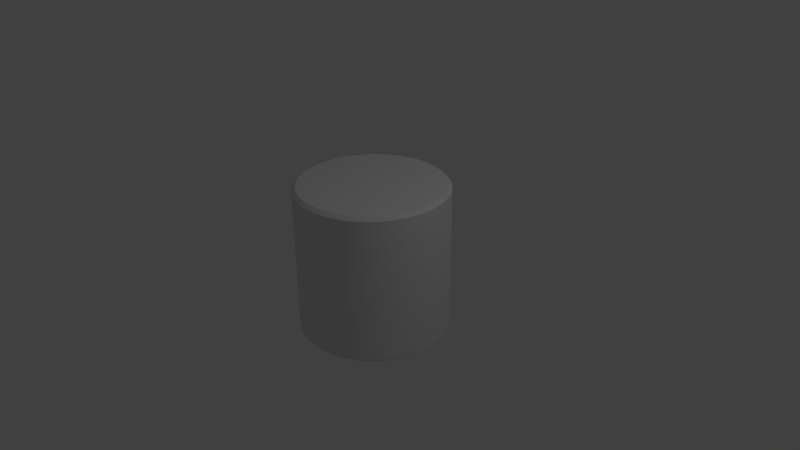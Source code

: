 # Source: cyl_bumper.blend  (saved by Blender 2.75.0; exported with 4.5.12 LTS)
import bpy
from mathutils import Matrix  # noqa: F401  (used for matrix-valued properties, if any)

bpy.ops.wm.read_factory_settings(use_empty=True)
scene = bpy.context.scene
scene.name = 'Scene'

# ---- collections
col_collection_1 = bpy.data.collections.new('Collection 1'); scene.collection.children.link(col_collection_1)

# ---- world
world_world = bpy.data.worlds.new('World'); scene.world = world_world
world_world.color = (0.05088, 0.05088, 0.05088)
world_world.use_sun_shadow = False
world_world.sun_shadow_jitter_overblur = 0.0
world_world.cycles.sampling_method = 'MANUAL'
world_world.cycles.sample_map_resolution = 256

# ---- cameras
cam_camera = bpy.data.cameras.new('Camera')
cam_camera.clip_end = 100.0
cam_camera.lens = 35.0
cam_camera.sensor_width = 32.0
cam_camera.sensor_height = 18.0
cam_camera.ortho_scale = 7.314
cam_camera.dof.focus_distance = 0.0
cam_camera.dof.aperture_fstop = 128.0

# ---- lights
light_lamp = bpy.data.lights.new('Lamp', 'POINT')
light_lamp.transmission_factor = 0.0
light_lamp.cutoff_distance = 30.0
light_lamp.energy = 100.0
light_lamp.shadow_buffer_clip_start = 1.001
light_lamp.shadow_soft_size = 0.1
light_lamp.shadow_maximum_resolution = 0.006
light_lamp.use_absolute_resolution = True
light_lamp.cycles.use_multiple_importance_sampling = False

# ---- meshes
me_cylinder = bpy.data.meshes.new('Cylinder')
me_cylinder.from_pydata([(0.0, 1.0, -1.0), (0.0, 1.0, 1.0), (0.1951, 0.9808, -1.0), (0.1951, 0.9808, 1.0), (0.3827, 0.9239, -1.0), (0.3827, 0.9239, 1.0), (0.5556, 0.8315, -1.0), (0.5556, 0.8315, 1.0), (0.7071, 0.7071, -1.0), (0.7071, 0.7071, 1.0), (0.8315, 0.5556, -1.0), (0.8315, 0.5556, 1.0), (0.9239, 0.3827, -1.0), (0.9239, 0.3827, 1.0), (0.9808, 0.1951, -1.0), (0.9808, 0.1951, 1.0), (1.0, 7.55e-08, -1.0), (1.0, 7.55e-08, 1.0), (0.9808, -0.1951, -1.0), (0.9808, -0.1951, 1.0), (0.9239, -0.3827, -1.0), (0.9239, -0.3827, 1.0), (0.8315, -0.5556, -1.0), (0.8315, -0.5556, 1.0), (0.7071, -0.7071, -1.0), (0.7071, -0.7071, 1.0), (0.5556, -0.8315, -1.0), (0.5556, -0.8315, 1.0), (0.3827, -0.9239, -1.0), (0.3827, -0.9239, 1.0), (0.1951, -0.9808, -1.0), (0.1951, -0.9808, 1.0), (-3.258e-07, -1.0, -1.0), (-3.258e-07, -1.0, 1.0), (-0.1951, -0.9808, -1.0), (-0.1951, -0.9808, 1.0), (-0.3827, -0.9239, -1.0), (-0.3827, -0.9239, 1.0), (-0.5556, -0.8315, -1.0), (-0.5556, -0.8315, 1.0), (-0.7071, -0.7071, -1.0), (-0.7071, -0.7071, 1.0), (-0.8315, -0.5556, -1.0), (-0.8315, -0.5556, 1.0), (-0.9239, -0.3827, -1.0), (-0.9239, -0.3827, 1.0), (-0.9808, -0.1951, -1.0), (-0.9808, -0.1951, 1.0), (-1.0, 9.656e-07, -1.0), (-1.0, 9.656e-07, 1.0), (-0.9808, 0.1951, -1.0), (-0.9808, 0.1951, 1.0), (-0.9239, 0.3827, -1.0), (-0.9239, 0.3827, 1.0), (-0.8315, 0.5556, -1.0), (-0.8315, 0.5556, 1.0), (-0.7071, 0.7071, -1.0), (-0.7071, 0.7071, 1.0), (-0.5556, 0.8315, -1.0), (-0.5556, 0.8315, 1.0), (-0.3827, 0.9239, -1.0), (-0.3827, 0.9239, 1.0), (-0.1951, 0.9808, -1.0), (-0.1951, 0.9808, 1.0)], [], [(0, 1, 3, 2), (2, 3, 5, 4), (4, 5, 7, 6), (6, 7, 9, 8), (8, 9, 11, 10), (10, 11, 13, 12), (12, 13, 15, 14), (14, 15, 17, 16), (16, 17, 19, 18), (18, 19, 21, 20), (20, 21, 23, 22), (22, 23, 25, 24), (24, 25, 27, 26), (26, 27, 29, 28), (28, 29, 31, 30), (30, 31, 33, 32), (32, 33, 35, 34), (34, 35, 37, 36), (36, 37, 39, 38), (38, 39, 41, 40), (40, 41, 43, 42), (42, 43, 45, 44), (44, 45, 47, 46), (46, 47, 49, 48), (48, 49, 51, 50), (50, 51, 53, 52), (52, 53, 55, 54), (54, 55, 57, 56), (56, 57, 59, 58), (58, 59, 61, 60), (3, 1, 63, 61, 59, 57, 55, 53, 51, 49, 47, 45, 43, 41, 39, 37, 35, 33, 31, 29, 27, 25, 23, 21, 19, 17, 15, 13, 11, 9, 7, 5), (62, 63, 1, 0), (60, 61, 63, 62), (0, 2, 4, 6, 8, 10, 12, 14, 16, 18, 20, 22, 24, 26, 28, 30, 32, 34, 36, 38, 40, 42, 44, 46, 48, 50, 52, 54, 56, 58, 60, 62)])
me_cylinder.use_remesh_preserve_volume = False
me_cylinder.use_remesh_preserve_attributes = False
me_cylinder.use_mirror_vertex_groups = False
me_cylinder.update()

# ---- objects
ob_cylinder = bpy.data.objects.new('Cylinder', me_cylinder)
ob_lamp = bpy.data.objects.new('Lamp', light_lamp)
ob_camera = bpy.data.objects.new('Camera', cam_camera)

# ---- transforms, parenting, visibility, modifiers, constraints
ob_cylinder.location = (0.0, 0.0, 0.0)
ob_cylinder.lineart.crease_threshold = 0.0
_m = ob_cylinder.modifiers.new('Bevel', 'BEVEL')
_m.width = 0.05
_m.width_pct = 0.05
_m.limit_method = 'NONE'
_m.spread = 0.0
ob_lamp.location = (4.076, 1.005, 5.904)
ob_lamp.rotation_euler = (0.6503, 0.05522, 1.866)
ob_lamp.lock_rotations_4d = False
ob_lamp.empty_display_type = 'ARROWS'
ob_lamp.color = (0.0, 0.0, 0.0, 0.0)
ob_lamp.lineart.crease_threshold = 0.0
ob_camera.location = (7.481, -6.508, 5.344)
ob_camera.rotation_euler = (1.109, 0.01082, 0.8149)
ob_camera.lock_rotations_4d = False
ob_camera.empty_display_type = 'ARROWS'
ob_camera.color = (0.0, 0.0, 0.0, 0.0)
ob_camera.display_type = 'WIRE'
ob_camera.lineart.crease_threshold = 0.0

# ---- collection membership
col_collection_1.objects.link(ob_cylinder)
col_collection_1.objects.link(ob_lamp)
col_collection_1.objects.link(ob_camera)

# ---- scene / render settings (as saved in the file)
scene.camera = ob_camera
scene.frame_start = 1; scene.frame_end = 250; scene.frame_set(1)
scene.render.engine = 'BLENDER_EEVEE_NEXT'
scene.render.resolution_percentage = 50
scene.render.dither_intensity = 0.0
scene.cycles.use_denoising = False
scene.cycles.samples = 10
scene.cycles.sampling_pattern = 'TABULATED_SOBOL'
scene.cycles.light_sampling_threshold = 0.0
scene.cycles.use_adaptive_sampling = False
scene.cycles.use_light_tree = False
scene.cycles.blur_glossy = 0.0
scene.cycles.pixel_filter_type = 'GAUSSIAN'
scene.cycles.sample_clamp_indirect = 0.0
scene.view_settings.view_transform = 'Standard'
bpy.context.view_layer.update()
